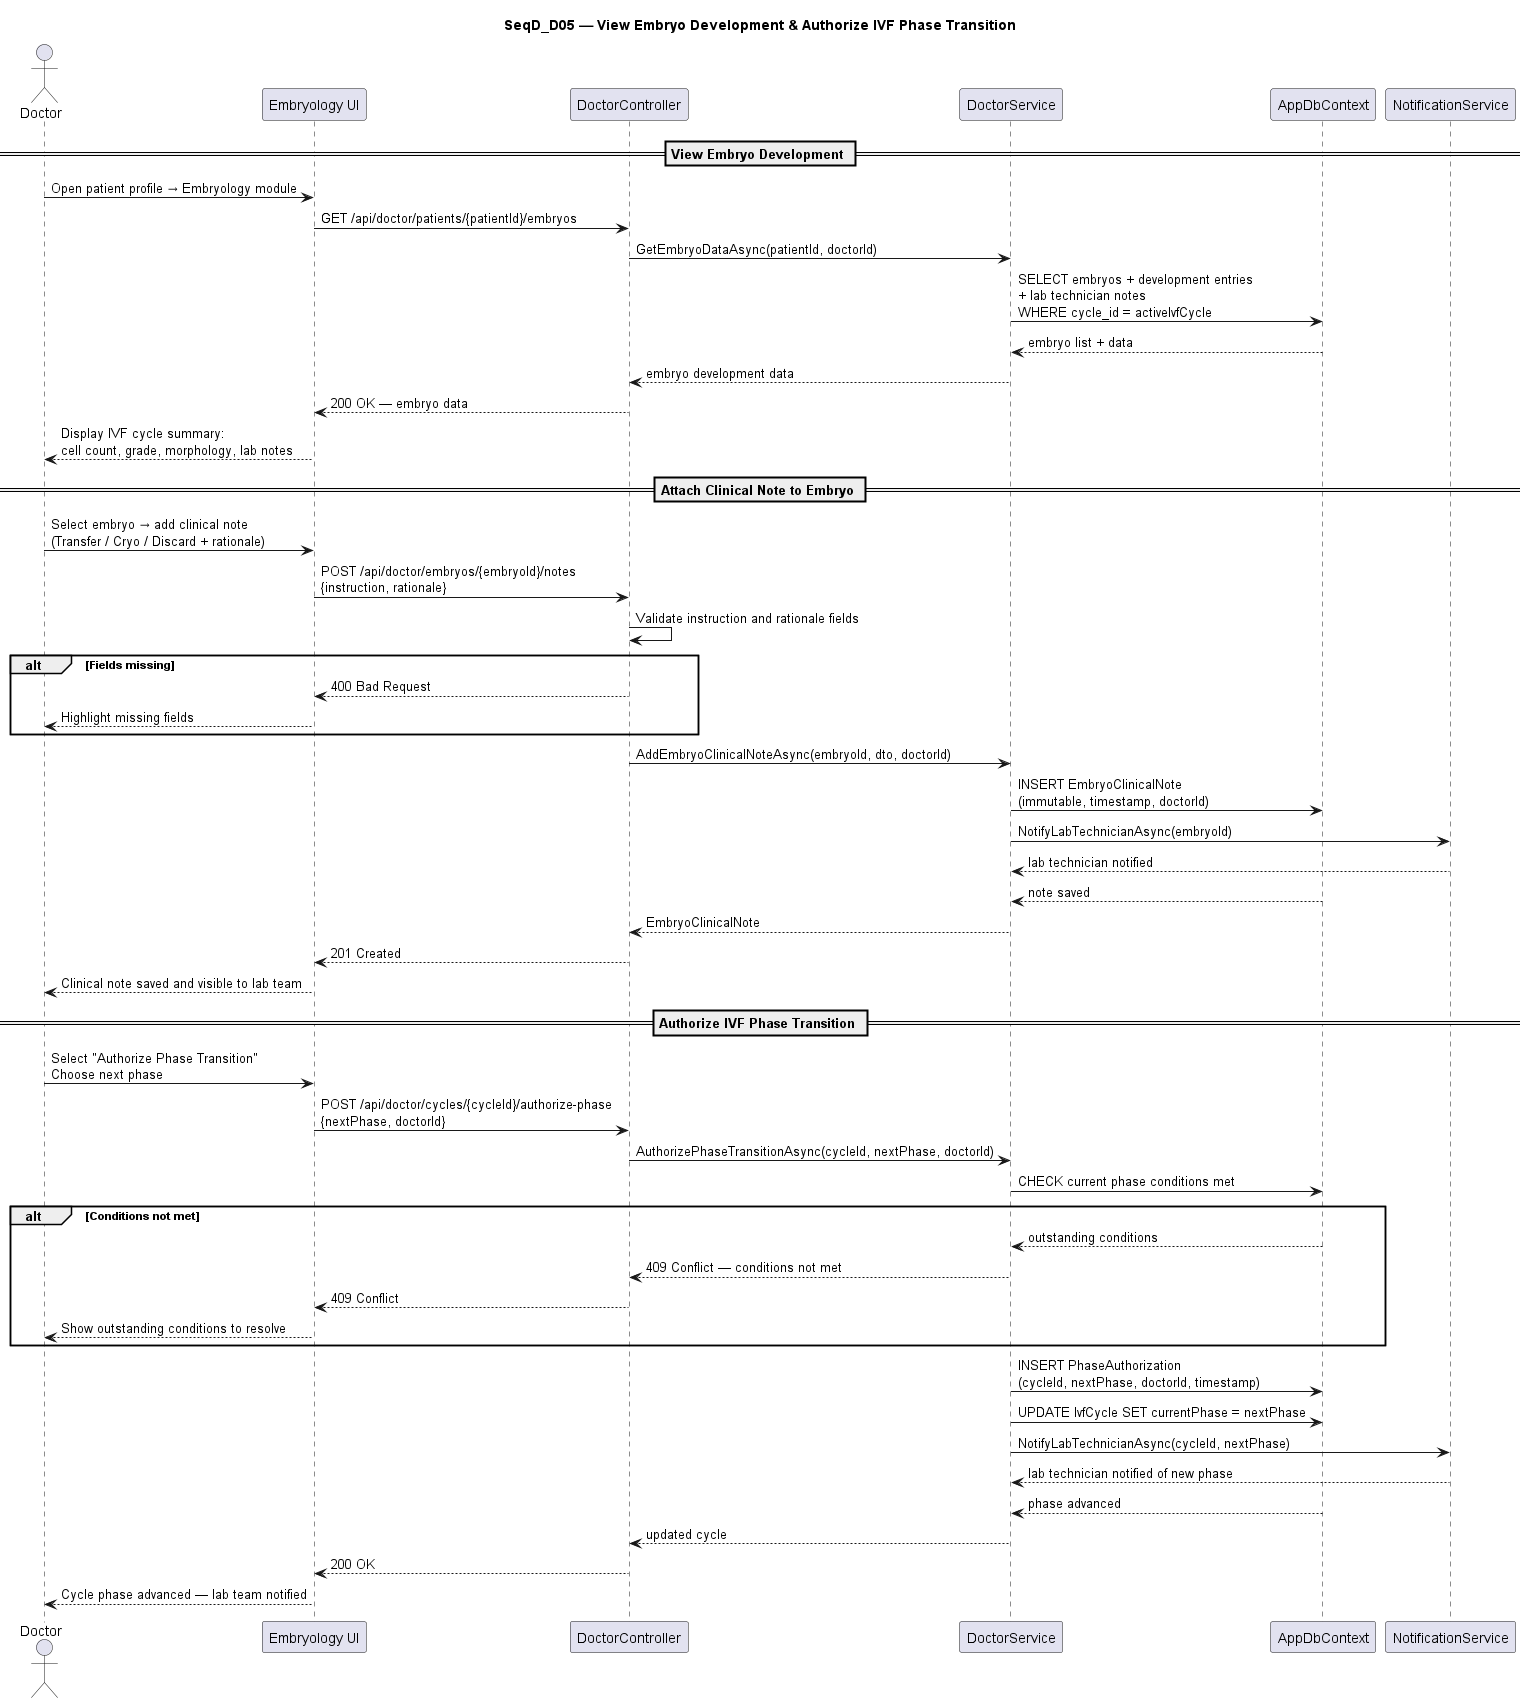

The diagram above was rendered by PlantUML. Its source (embedded in the PNG):
@startuml SeqD_D05_View_Embryo_Development_Authorize_Phase

title SeqD_D05 — View Embryo Development & Authorize IVF Phase Transition

actor "Doctor" as DOC
participant "Embryology UI" as UI
participant "DoctorController" as CTRL
participant "DoctorService" as SVC
participant "AppDbContext" as DB
participant "NotificationService" as NOTIF

== View Embryo Development ==

DOC -> UI : Open patient profile → Embryology module
UI -> CTRL : GET /api/doctor/patients/{patientId}/embryos
CTRL -> SVC : GetEmbryoDataAsync(patientId, doctorId)
SVC -> DB : SELECT embryos + development entries\n+ lab technician notes\nWHERE cycle_id = activeIvfCycle
DB --> SVC : embryo list + data
SVC --> CTRL : embryo development data
CTRL --> UI : 200 OK — embryo data
UI --> DOC : Display IVF cycle summary:\ncell count, grade, morphology, lab notes

== Attach Clinical Note to Embryo ==

DOC -> UI : Select embryo → add clinical note\n(Transfer / Cryo / Discard + rationale)
UI -> CTRL : POST /api/doctor/embryos/{embryoId}/notes\n{instruction, rationale}
CTRL -> CTRL : Validate instruction and rationale fields

alt Fields missing
  CTRL --> UI : 400 Bad Request
  UI --> DOC : Highlight missing fields
end

CTRL -> SVC : AddEmbryoClinicalNoteAsync(embryoId, dto, doctorId)
SVC -> DB : INSERT EmbryoClinicalNote\n(immutable, timestamp, doctorId)
SVC -> NOTIF : NotifyLabTechnicianAsync(embryoId)
NOTIF --> SVC : lab technician notified
DB --> SVC : note saved
SVC --> CTRL : EmbryoClinicalNote
CTRL --> UI : 201 Created
UI --> DOC : Clinical note saved and visible to lab team

== Authorize IVF Phase Transition ==

DOC -> UI : Select "Authorize Phase Transition"\nChoose next phase
UI -> CTRL : POST /api/doctor/cycles/{cycleId}/authorize-phase\n{nextPhase, doctorId}
CTRL -> SVC : AuthorizePhaseTransitionAsync(cycleId, nextPhase, doctorId)
SVC -> DB : CHECK current phase conditions met

alt Conditions not met
  DB --> SVC : outstanding conditions
  SVC --> CTRL : 409 Conflict — conditions not met
  CTRL --> UI : 409 Conflict
  UI --> DOC : Show outstanding conditions to resolve
end

SVC -> DB : INSERT PhaseAuthorization\n(cycleId, nextPhase, doctorId, timestamp)
SVC -> DB : UPDATE IvfCycle SET currentPhase = nextPhase
SVC -> NOTIF : NotifyLabTechnicianAsync(cycleId, nextPhase)
NOTIF --> SVC : lab technician notified of new phase
DB --> SVC : phase advanced
SVC --> CTRL : updated cycle
CTRL --> UI : 200 OK
UI --> DOC : Cycle phase advanced — lab team notified

@enduml